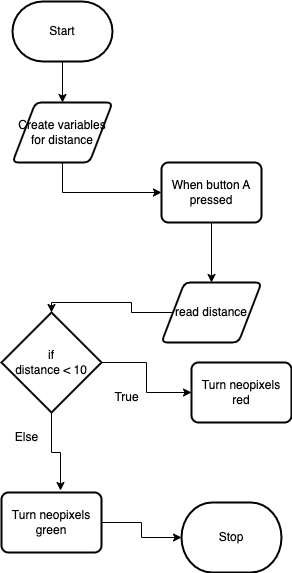

The diagram above was exported from draw.io. Its source (the exported page's mxGraphModel, read from the mxfile embedded in the PNG):
<mxGraphModel dx="606" dy="559" grid="1" gridSize="10" guides="1" tooltips="1" connect="1" arrows="1" fold="1" page="1" pageScale="1" pageWidth="850" pageHeight="1100" math="0" shadow="0">
  <root>
    <mxCell id="0" />
    <mxCell id="1" parent="0" />
    <mxCell id="6" style="edgeStyle=orthogonalEdgeStyle;html=1;exitX=0.5;exitY=1;exitDx=0;exitDy=0;exitPerimeter=0;entryX=0.5;entryY=0;entryDx=0;entryDy=0;elbow=vertical;rounded=0;" edge="1" parent="1" source="2" target="5">
      <mxGeometry relative="1" as="geometry" />
    </mxCell>
    <mxCell id="2" value="Start" style="strokeWidth=2;html=1;shape=mxgraph.flowchart.terminator;whiteSpace=wrap;" parent="1" vertex="1">
      <mxGeometry x="371" y="79" width="100" height="60" as="geometry" />
    </mxCell>
    <mxCell id="3" value="Stop" style="strokeWidth=2;html=1;shape=mxgraph.flowchart.terminator;whiteSpace=wrap;" parent="1" vertex="1">
      <mxGeometry x="540" y="580" width="100" height="70" as="geometry" />
    </mxCell>
    <mxCell id="8" style="edgeStyle=orthogonalEdgeStyle;rounded=0;html=1;exitX=0.5;exitY=1;exitDx=0;exitDy=0;elbow=vertical;" edge="1" parent="1" source="5" target="7">
      <mxGeometry relative="1" as="geometry" />
    </mxCell>
    <mxCell id="5" value="Create variables for distance" style="shape=parallelogram;html=1;strokeWidth=2;perimeter=parallelogramPerimeter;whiteSpace=wrap;rounded=1;arcSize=12;size=0.23;" vertex="1" parent="1">
      <mxGeometry x="371" y="180" width="100" height="60" as="geometry" />
    </mxCell>
    <mxCell id="10" style="edgeStyle=orthogonalEdgeStyle;rounded=0;html=1;exitX=0.5;exitY=1;exitDx=0;exitDy=0;elbow=vertical;" edge="1" parent="1" source="7" target="9">
      <mxGeometry relative="1" as="geometry" />
    </mxCell>
    <mxCell id="7" value="When button A pressed" style="rounded=1;whiteSpace=wrap;html=1;absoluteArcSize=1;arcSize=14;strokeWidth=2;" vertex="1" parent="1">
      <mxGeometry x="520" y="240" width="100" height="60" as="geometry" />
    </mxCell>
    <mxCell id="12" style="edgeStyle=orthogonalEdgeStyle;rounded=0;html=1;entryX=0.5;entryY=0;entryDx=0;entryDy=0;entryPerimeter=0;elbow=vertical;" edge="1" parent="1" source="9" target="11">
      <mxGeometry relative="1" as="geometry" />
    </mxCell>
    <mxCell id="9" value="read distance" style="shape=parallelogram;html=1;strokeWidth=2;perimeter=parallelogramPerimeter;whiteSpace=wrap;rounded=1;arcSize=12;size=0.23;" vertex="1" parent="1">
      <mxGeometry x="520" y="360" width="100" height="60" as="geometry" />
    </mxCell>
    <mxCell id="14" style="edgeStyle=orthogonalEdgeStyle;rounded=0;html=1;exitX=1;exitY=0.5;exitDx=0;exitDy=0;exitPerimeter=0;elbow=vertical;" edge="1" parent="1" source="11" target="13">
      <mxGeometry relative="1" as="geometry" />
    </mxCell>
    <mxCell id="17" style="edgeStyle=orthogonalEdgeStyle;rounded=0;html=1;exitX=0.5;exitY=1;exitDx=0;exitDy=0;exitPerimeter=0;entryX=0.59;entryY=-0.033;entryDx=0;entryDy=0;entryPerimeter=0;elbow=vertical;" edge="1" parent="1" source="11" target="16">
      <mxGeometry relative="1" as="geometry" />
    </mxCell>
    <mxCell id="11" value="if&lt;br&gt;distance &amp;lt; 10" style="strokeWidth=2;html=1;shape=mxgraph.flowchart.decision;whiteSpace=wrap;" vertex="1" parent="1">
      <mxGeometry x="360" y="390" width="100" height="100" as="geometry" />
    </mxCell>
    <mxCell id="13" value="Turn neopixels red" style="rounded=1;whiteSpace=wrap;html=1;absoluteArcSize=1;arcSize=14;strokeWidth=2;" vertex="1" parent="1">
      <mxGeometry x="550" y="440" width="100" height="60" as="geometry" />
    </mxCell>
    <mxCell id="15" value="True" style="text;html=1;align=center;verticalAlign=middle;resizable=0;points=[];autosize=1;strokeColor=none;fillColor=none;" vertex="1" parent="1">
      <mxGeometry x="460" y="460" width="50" height="30" as="geometry" />
    </mxCell>
    <mxCell id="19" style="edgeStyle=orthogonalEdgeStyle;rounded=0;html=1;exitX=1;exitY=0.5;exitDx=0;exitDy=0;elbow=vertical;" edge="1" parent="1" source="16" target="3">
      <mxGeometry relative="1" as="geometry" />
    </mxCell>
    <mxCell id="16" value="Turn neopixels green" style="rounded=1;whiteSpace=wrap;html=1;absoluteArcSize=1;arcSize=14;strokeWidth=2;" vertex="1" parent="1">
      <mxGeometry x="360" y="570" width="100" height="60" as="geometry" />
    </mxCell>
    <mxCell id="18" value="Else" style="text;html=1;align=center;verticalAlign=middle;resizable=0;points=[];autosize=1;strokeColor=none;fillColor=none;" vertex="1" parent="1">
      <mxGeometry x="360" y="500" width="50" height="30" as="geometry" />
    </mxCell>
  </root>
</mxGraphModel>